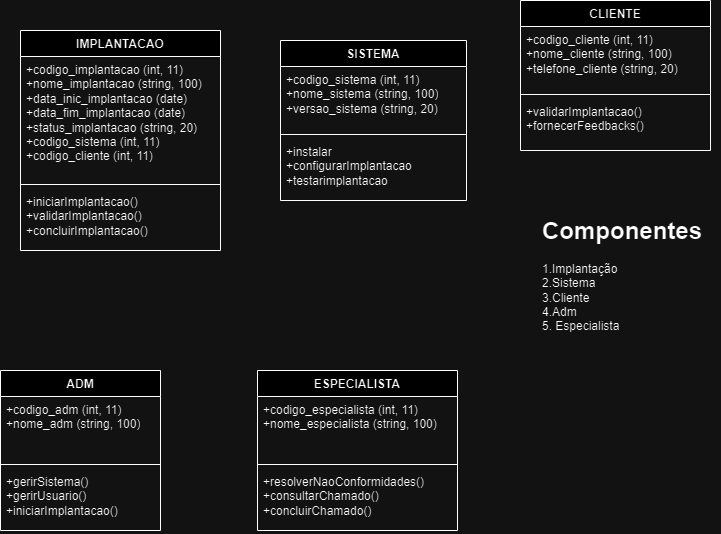

The diagram above was exported from draw.io. Its source (the exported page's mxGraphModel, read from the mxfile embedded in the PNG):
<mxGraphModel dx="1222" dy="701" grid="1" gridSize="10" guides="1" tooltips="1" connect="1" arrows="1" fold="1" page="1" pageScale="1" pageWidth="827" pageHeight="1169" math="0" shadow="0">
  <root>
    <mxCell id="0" />
    <mxCell id="1" parent="0" />
    <mxCell id="LWyRZip0KhWaO3PprS5b-1" value="SISTEMA" style="swimlane;fontStyle=1;align=center;verticalAlign=top;childLayout=stackLayout;horizontal=1;startSize=26;horizontalStack=0;resizeParent=1;resizeParentMax=0;resizeLast=0;collapsible=1;marginBottom=0;whiteSpace=wrap;html=1;rounded=0;" parent="1" vertex="1">
      <mxGeometry x="330" y="80" width="186" height="160" as="geometry" />
    </mxCell>
    <mxCell id="LWyRZip0KhWaO3PprS5b-2" value="&lt;div&gt;+codigo_sistema (int, 11)&lt;/div&gt;&lt;div&gt;+nome_sistema (string, 100)&lt;/div&gt;&lt;div&gt;+versao_sistema (string, 20)&lt;/div&gt;" style="text;strokeColor=none;fillColor=none;align=left;verticalAlign=top;spacingLeft=4;spacingRight=4;overflow=hidden;rotatable=0;points=[[0,0.5],[1,0.5]];portConstraint=eastwest;whiteSpace=wrap;html=1;" parent="LWyRZip0KhWaO3PprS5b-1" vertex="1">
      <mxGeometry y="26" width="186" height="64" as="geometry" />
    </mxCell>
    <mxCell id="LWyRZip0KhWaO3PprS5b-3" value="" style="line;strokeWidth=1;fillColor=none;align=left;verticalAlign=middle;spacingTop=-1;spacingLeft=3;spacingRight=3;rotatable=0;labelPosition=right;points=[];portConstraint=eastwest;strokeColor=inherit;" parent="LWyRZip0KhWaO3PprS5b-1" vertex="1">
      <mxGeometry y="90" width="186" height="8" as="geometry" />
    </mxCell>
    <mxCell id="LWyRZip0KhWaO3PprS5b-4" value="+instalar&lt;div&gt;+configurarImplantacao&lt;/div&gt;&lt;div&gt;+testarimplantacao&lt;/div&gt;" style="text;strokeColor=none;fillColor=none;align=left;verticalAlign=top;spacingLeft=4;spacingRight=4;overflow=hidden;rotatable=0;points=[[0,0.5],[1,0.5]];portConstraint=eastwest;whiteSpace=wrap;html=1;" parent="LWyRZip0KhWaO3PprS5b-1" vertex="1">
      <mxGeometry y="98" width="186" height="62" as="geometry" />
    </mxCell>
    <mxCell id="128KngYQJ8SsOOg7KPn9-1" value="ADM" style="swimlane;fontStyle=1;align=center;verticalAlign=top;childLayout=stackLayout;horizontal=1;startSize=26;horizontalStack=0;resizeParent=1;resizeParentMax=0;resizeLast=0;collapsible=1;marginBottom=0;whiteSpace=wrap;html=1;" parent="1" vertex="1">
      <mxGeometry x="50" y="410" width="160" height="160" as="geometry" />
    </mxCell>
    <mxCell id="128KngYQJ8SsOOg7KPn9-2" value="&lt;div&gt;+codigo_adm (int, 11)&lt;/div&gt;&lt;div&gt;+nome_adm (string, 100)&lt;/div&gt;" style="text;strokeColor=none;fillColor=none;align=left;verticalAlign=top;spacingLeft=4;spacingRight=4;overflow=hidden;rotatable=0;points=[[0,0.5],[1,0.5]];portConstraint=eastwest;whiteSpace=wrap;html=1;" parent="128KngYQJ8SsOOg7KPn9-1" vertex="1">
      <mxGeometry y="26" width="160" height="64" as="geometry" />
    </mxCell>
    <mxCell id="128KngYQJ8SsOOg7KPn9-3" value="" style="line;strokeWidth=1;fillColor=none;align=left;verticalAlign=middle;spacingTop=-1;spacingLeft=3;spacingRight=3;rotatable=0;labelPosition=right;points=[];portConstraint=eastwest;strokeColor=inherit;" parent="128KngYQJ8SsOOg7KPn9-1" vertex="1">
      <mxGeometry y="90" width="160" height="8" as="geometry" />
    </mxCell>
    <mxCell id="128KngYQJ8SsOOg7KPn9-4" value="&lt;div&gt;&lt;div&gt;+gerirSistema()&lt;/div&gt;&lt;div&gt;+gerirUsuario()&lt;/div&gt;&lt;div&gt;+iniciarImplantacao()&lt;/div&gt;&lt;/div&gt;" style="text;strokeColor=none;fillColor=none;align=left;verticalAlign=top;spacingLeft=4;spacingRight=4;overflow=hidden;rotatable=0;points=[[0,0.5],[1,0.5]];portConstraint=eastwest;whiteSpace=wrap;html=1;" parent="128KngYQJ8SsOOg7KPn9-1" vertex="1">
      <mxGeometry y="98" width="160" height="62" as="geometry" />
    </mxCell>
    <mxCell id="128KngYQJ8SsOOg7KPn9-9" value="IMPLANTACAO" style="swimlane;fontStyle=1;align=center;verticalAlign=top;childLayout=stackLayout;horizontal=1;startSize=26;horizontalStack=0;resizeParent=1;resizeParentMax=0;resizeLast=0;collapsible=1;marginBottom=0;whiteSpace=wrap;html=1;" parent="1" vertex="1">
      <mxGeometry x="70" y="70" width="200" height="220" as="geometry" />
    </mxCell>
    <mxCell id="128KngYQJ8SsOOg7KPn9-10" value="&lt;div&gt;&lt;div&gt;+codigo_implantacao (int, 11)&lt;/div&gt;&lt;div&gt;+nome_implantacao (string, 100)&lt;/div&gt;&lt;div&gt;+data_inic_implantacao (date)&lt;/div&gt;&lt;div&gt;+data_fim_implantacao (date)&lt;/div&gt;&lt;div&gt;+status_implantacao (string, 20)&lt;/div&gt;&lt;div&gt;+codigo_sistema (int, 11)&amp;nbsp;&lt;/div&gt;&lt;div&gt;+codigo_cliente (int, 11)&lt;/div&gt;&lt;/div&gt;" style="text;strokeColor=none;fillColor=none;align=left;verticalAlign=top;spacingLeft=4;spacingRight=4;overflow=hidden;rotatable=0;points=[[0,0.5],[1,0.5]];portConstraint=eastwest;whiteSpace=wrap;html=1;" parent="128KngYQJ8SsOOg7KPn9-9" vertex="1">
      <mxGeometry y="26" width="200" height="124" as="geometry" />
    </mxCell>
    <mxCell id="128KngYQJ8SsOOg7KPn9-11" value="" style="line;strokeWidth=1;fillColor=none;align=left;verticalAlign=middle;spacingTop=-1;spacingLeft=3;spacingRight=3;rotatable=0;labelPosition=right;points=[];portConstraint=eastwest;strokeColor=inherit;" parent="128KngYQJ8SsOOg7KPn9-9" vertex="1">
      <mxGeometry y="150" width="200" height="8" as="geometry" />
    </mxCell>
    <mxCell id="128KngYQJ8SsOOg7KPn9-12" value="&lt;div&gt;+iniciarImplantacao()&lt;/div&gt;&lt;div&gt;+validarImplantacao()&lt;/div&gt;&lt;div&gt;+concluirImplantacao()&lt;/div&gt;" style="text;strokeColor=none;fillColor=none;align=left;verticalAlign=top;spacingLeft=4;spacingRight=4;overflow=hidden;rotatable=0;points=[[0,0.5],[1,0.5]];portConstraint=eastwest;whiteSpace=wrap;html=1;" parent="128KngYQJ8SsOOg7KPn9-9" vertex="1">
      <mxGeometry y="158" width="200" height="62" as="geometry" />
    </mxCell>
    <mxCell id="128KngYQJ8SsOOg7KPn9-13" value="ESPECIALISTA" style="swimlane;fontStyle=1;align=center;verticalAlign=top;childLayout=stackLayout;horizontal=1;startSize=26;horizontalStack=0;resizeParent=1;resizeParentMax=0;resizeLast=0;collapsible=1;marginBottom=0;whiteSpace=wrap;html=1;" parent="1" vertex="1">
      <mxGeometry x="307" y="410" width="200" height="160" as="geometry" />
    </mxCell>
    <mxCell id="128KngYQJ8SsOOg7KPn9-14" value="&lt;div&gt;+codigo_especialista (int, 11)&lt;/div&gt;&lt;div&gt;+nome_especialista (string, 100)&lt;/div&gt;" style="text;strokeColor=none;fillColor=none;align=left;verticalAlign=top;spacingLeft=4;spacingRight=4;overflow=hidden;rotatable=0;points=[[0,0.5],[1,0.5]];portConstraint=eastwest;whiteSpace=wrap;html=1;" parent="128KngYQJ8SsOOg7KPn9-13" vertex="1">
      <mxGeometry y="26" width="200" height="64" as="geometry" />
    </mxCell>
    <mxCell id="128KngYQJ8SsOOg7KPn9-15" value="" style="line;strokeWidth=1;fillColor=none;align=left;verticalAlign=middle;spacingTop=-1;spacingLeft=3;spacingRight=3;rotatable=0;labelPosition=right;points=[];portConstraint=eastwest;strokeColor=inherit;" parent="128KngYQJ8SsOOg7KPn9-13" vertex="1">
      <mxGeometry y="90" width="200" height="8" as="geometry" />
    </mxCell>
    <mxCell id="128KngYQJ8SsOOg7KPn9-16" value="&lt;div&gt;+resolverNaoConformidades()&lt;/div&gt;&lt;div&gt;+consultarChamado()&lt;/div&gt;&lt;div&gt;+concluirChamado()&lt;/div&gt;" style="text;strokeColor=none;fillColor=none;align=left;verticalAlign=top;spacingLeft=4;spacingRight=4;overflow=hidden;rotatable=0;points=[[0,0.5],[1,0.5]];portConstraint=eastwest;whiteSpace=wrap;html=1;" parent="128KngYQJ8SsOOg7KPn9-13" vertex="1">
      <mxGeometry y="98" width="200" height="62" as="geometry" />
    </mxCell>
    <mxCell id="128KngYQJ8SsOOg7KPn9-17" value="CLIENTE" style="swimlane;fontStyle=1;align=center;verticalAlign=top;childLayout=stackLayout;horizontal=1;startSize=26;horizontalStack=0;resizeParent=1;resizeParentMax=0;resizeLast=0;collapsible=1;marginBottom=0;whiteSpace=wrap;html=1;" parent="1" vertex="1">
      <mxGeometry x="570" y="40" width="190" height="150" as="geometry" />
    </mxCell>
    <mxCell id="128KngYQJ8SsOOg7KPn9-18" value="&lt;div&gt;&lt;div&gt;+codigo_cliente (int, 11)&lt;/div&gt;&lt;div&gt;+nome_cliente (string, 100)&lt;/div&gt;&lt;div&gt;+telefone_cliente (string, 20)&lt;/div&gt;&lt;/div&gt;" style="text;strokeColor=none;fillColor=none;align=left;verticalAlign=top;spacingLeft=4;spacingRight=4;overflow=hidden;rotatable=0;points=[[0,0.5],[1,0.5]];portConstraint=eastwest;whiteSpace=wrap;html=1;" parent="128KngYQJ8SsOOg7KPn9-17" vertex="1">
      <mxGeometry y="26" width="190" height="64" as="geometry" />
    </mxCell>
    <mxCell id="128KngYQJ8SsOOg7KPn9-19" value="" style="line;strokeWidth=1;fillColor=none;align=left;verticalAlign=middle;spacingTop=-1;spacingLeft=3;spacingRight=3;rotatable=0;labelPosition=right;points=[];portConstraint=eastwest;strokeColor=inherit;" parent="128KngYQJ8SsOOg7KPn9-17" vertex="1">
      <mxGeometry y="90" width="190" height="8" as="geometry" />
    </mxCell>
    <mxCell id="128KngYQJ8SsOOg7KPn9-20" value="&lt;div&gt;+validarImplantacao()&lt;/div&gt;&lt;div&gt;+fornecerFeedbacks()&lt;/div&gt;" style="text;strokeColor=none;fillColor=none;align=left;verticalAlign=top;spacingLeft=4;spacingRight=4;overflow=hidden;rotatable=0;points=[[0,0.5],[1,0.5]];portConstraint=eastwest;whiteSpace=wrap;html=1;" parent="128KngYQJ8SsOOg7KPn9-17" vertex="1">
      <mxGeometry y="98" width="190" height="52" as="geometry" />
    </mxCell>
    <mxCell id="Azn1y3x4lLNujW5q3hGv-1" value="&lt;h1 style=&quot;margin-top: 0px;&quot;&gt;Componentes&lt;/h1&gt;&lt;div&gt;1.Implantação&lt;/div&gt;&lt;div&gt;2.Sistema&lt;/div&gt;&lt;div&gt;3.Cliente&lt;/div&gt;&lt;div&gt;4.Adm&lt;/div&gt;&lt;div&gt;5. Especialista&lt;/div&gt;" style="text;html=1;whiteSpace=wrap;overflow=hidden;rounded=0;" parent="1" vertex="1">
      <mxGeometry x="590" y="250" width="180" height="150" as="geometry" />
    </mxCell>
  </root>
</mxGraphModel>